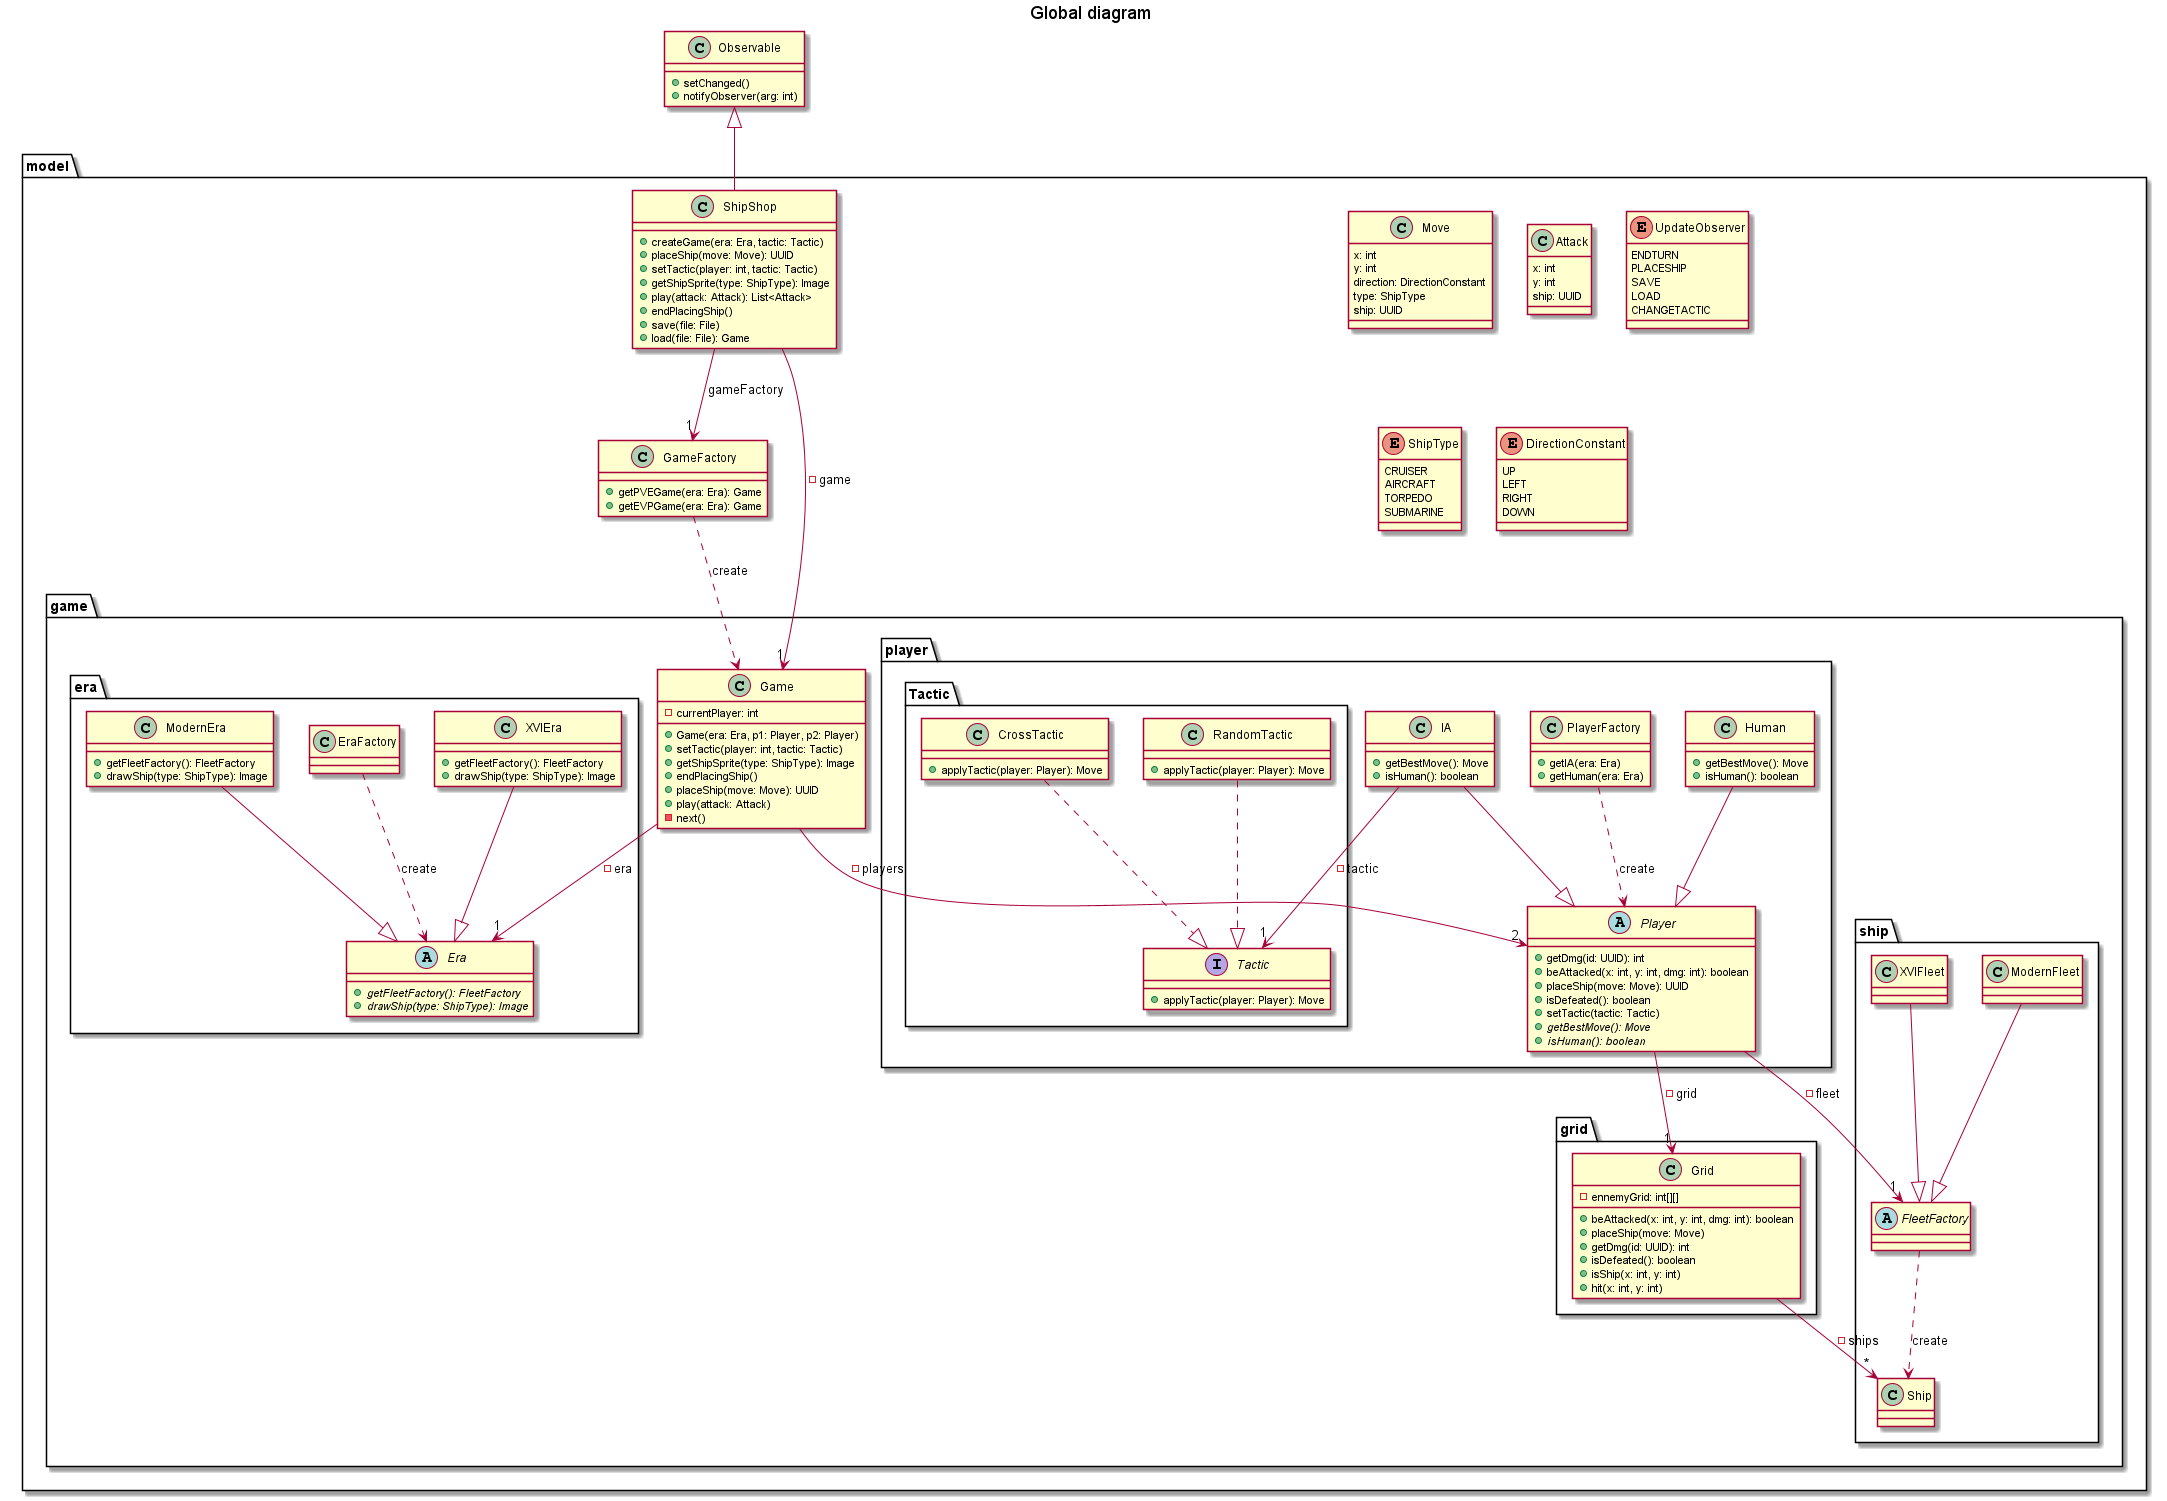

The diagram above was rendered by PlantUML. Its source (embedded in the PNG):
@startuml

title Global diagram

class Observable{
    + setChanged()
    + notifyObserver(arg: int)
}

package model{

    class Move{
        x: int
        y: int
        direction: DirectionConstant
        type: ShipType
        ship: UUID
    }

    class Attack{
        x: int
        y: int
        ship: UUID
    }

    class GameFactory{
        + getPVEGame(era: Era): Game
        + getEVPGame(era: Era): Game
    }

    enum UpdateObserver{
        ENDTURN
        PLACESHIP
        SAVE
        LOAD
        CHANGETACTIC
    }

    enum ShipType{
        CRUISER
        AIRCRAFT
        TORPEDO
        SUBMARINE
    }

    enum DirectionConstant{
        UP
        LEFT
        RIGHT
        DOWN
    }

    class ShipShop{
        + createGame(era: Era, tactic: Tactic)
        + placeShip(move: Move): UUID
        + setTactic(player: int, tactic: Tactic)
        + getShipSprite(type: ShipType): Image
        + play(attack: Attack): List<Attack>
        + endPlacingShip()
        + save(file: File)
        + load(file: File): Game
    }

    package game{

        package era{

            class EraFactory{

            }

            abstract Era{
                + {abstract} getFleetFactory(): FleetFactory
                + {abstract} drawShip(type: ShipType): Image
            }

            class ModernEra{
                + getFleetFactory(): FleetFactory
                + drawShip(type: ShipType): Image
            }

            class XVIEra{
                + getFleetFactory(): FleetFactory
                + drawShip(type: ShipType): Image
            }

        }

        class Game{
            - currentPlayer: int
            + Game(era: Era, p1: Player, p2: Player)
            + setTactic(player: int, tactic: Tactic)
            + getShipSprite(type: ShipType): Image
            + endPlacingShip()
            + placeShip(move: Move): UUID
            + play(attack: Attack)
            - next()
        }

        package grid{

            class Grid{
                - ennemyGrid: int[][]
                + beAttacked(x: int, y: int, dmg: int): boolean
                + placeShip(move: Move)
                + getDmg(id: UUID): int
                + isDefeated(): boolean
                + isShip(x: int, y: int)
                + hit(x: int, y: int)
            }

        }

        package ship{

            class Ship{

            }

            abstract FleetFactory{

            }

            class ModernFleet{

            }

            class XVIFleet{

            }

        }




        package player{

            class PlayerFactory{
                + getIA(era: Era)
                + getHuman(era: Era)
            }

            abstract Player{
                + getDmg(id: UUID): int
                + beAttacked(x: int, y: int, dmg: int): boolean
                + placeShip(move: Move): UUID
                + isDefeated(): boolean
                + setTactic(tactic: Tactic)
                + {abstract} getBestMove(): Move
                + {abstract} isHuman(): boolean
            }

            class Human{
                + getBestMove(): Move
                + isHuman(): boolean
            }

            class IA{
                + getBestMove(): Move
                + isHuman(): boolean
            }

            package Tactic{

                interface Tactic{
                    + applyTactic(player: Player): Move
                }

                class RandomTactic{
                    + applyTactic(player: Player): Move
                }

                class CrossTactic{
                    + applyTactic(player: Player): Move
                }

            }

        }

    }

}


ShipShop --> "1" GameFactory: gameFactory
ShipShop --> "1" Game: - game
ShipShop -up-|> Observable

GameFactory ..> Game: create

Game --> "2" Player: - players

Grid --> "*" Ship: - ships

FleetFactory ..> Ship: "create"

PlayerFactory ..>  Player: "create"

Player --> "1" FleetFactory: - fleet
Player --> "1" Grid: - grid

ModernFleet --|> FleetFactory
XVIFleet --|> FleetFactory

Human --|> Player

IA --|> Player
IA --> "1" Tactic: - tactic

RandomTactic ..|> Tactic
CrossTactic ..|> Tactic

Game --> "1" Era: - era
EraFactory ..> Era: create

ModernEra --|> Era
XVIEra --|> Era

@enduml